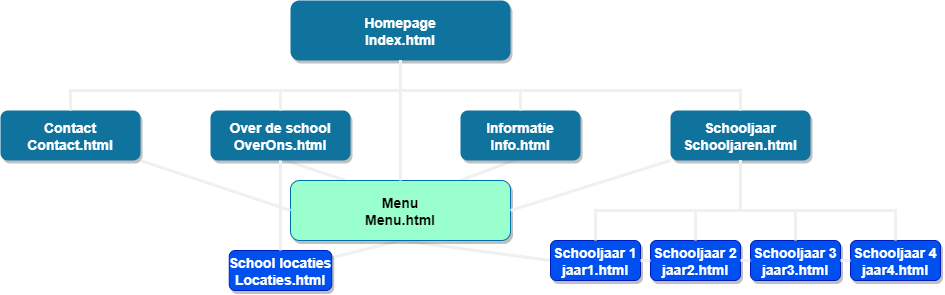

The diagram above was exported from draw.io. Its source (the exported page's mxGraphModel, read from the mxfile embedded in the PNG):
<mxGraphModel dx="1662" dy="965" grid="1" gridSize="10" guides="1" tooltips="1" connect="1" arrows="1" fold="1" page="1" pageScale="1.5" pageWidth="1169" pageHeight="827" background="none" math="0" shadow="0">
  <root>
    <mxCell id="0" />
    <mxCell id="1" parent="0" />
    <mxCell id="YnQYlghecFfu57KZKKzt-61" value="" style="endArrow=none;html=1;rounded=0;strokeWidth=3;fontColor=#000000;entryX=0.5;entryY=1;entryDx=0;entryDy=0;exitX=0;exitY=0.5;exitDx=0;exitDy=0;" edge="1" parent="1" source="rJhZRpLGs7Kvut3BMD5f-61" target="rJhZRpLGs7Kvut3BMD5f-63">
      <mxGeometry width="50" height="50" relative="1" as="geometry">
        <mxPoint x="850" y="320" as="sourcePoint" />
        <mxPoint x="900" y="270" as="targetPoint" />
      </mxGeometry>
    </mxCell>
    <mxCell id="YnQYlghecFfu57KZKKzt-60" value="" style="endArrow=none;html=1;rounded=0;strokeWidth=3;fontColor=#000000;entryX=0.5;entryY=1;entryDx=0;entryDy=0;" edge="1" parent="1" source="YnQYlghecFfu57KZKKzt-46" target="rJhZRpLGs7Kvut3BMD5f-63">
      <mxGeometry width="50" height="50" relative="1" as="geometry">
        <mxPoint x="860" y="320" as="sourcePoint" />
        <mxPoint x="910" y="270" as="targetPoint" />
      </mxGeometry>
    </mxCell>
    <mxCell id="YnQYlghecFfu57KZKKzt-55" value="" style="endArrow=none;html=1;rounded=0;strokeWidth=3;entryX=1;entryY=0.5;entryDx=0;entryDy=0;exitX=0.763;exitY=0.012;exitDx=0;exitDy=0;exitPerimeter=0;" edge="1" parent="1" source="rJhZRpLGs7Kvut3BMD5f-63" target="rJhZRpLGs7Kvut3BMD5f-65">
      <mxGeometry width="50" height="50" relative="1" as="geometry">
        <mxPoint x="920" y="200" as="sourcePoint" />
        <mxPoint x="980" y="190" as="targetPoint" />
      </mxGeometry>
    </mxCell>
    <mxCell id="YnQYlghecFfu57KZKKzt-56" value="" style="endArrow=none;html=1;rounded=0;strokeWidth=3;entryX=0;entryY=0.5;entryDx=0;entryDy=0;exitX=0.25;exitY=0;exitDx=0;exitDy=0;" edge="1" parent="1" source="rJhZRpLGs7Kvut3BMD5f-63" target="rJhZRpLGs7Kvut3BMD5f-55">
      <mxGeometry width="50" height="50" relative="1" as="geometry">
        <mxPoint x="810" y="230" as="sourcePoint" />
        <mxPoint x="860" y="180" as="targetPoint" />
      </mxGeometry>
    </mxCell>
    <mxCell id="3" value="Homepage&#10;Index.html" style="rounded=1;fillColor=#10739E;strokeColor=none;shadow=1;gradientColor=none;fontStyle=1;fontColor=#FFFFFF;fontSize=14;" parent="1" vertex="1">
      <mxGeometry x="750" y="30" width="220" height="60" as="geometry" />
    </mxCell>
    <mxCell id="rJhZRpLGs7Kvut3BMD5f-55" value="Over de school&#10;OverOns.html" style="rounded=1;fillColor=#10739E;strokeColor=none;shadow=1;gradientColor=none;fontStyle=1;fontColor=#FFFFFF;fontSize=14;" parent="1" vertex="1">
      <mxGeometry x="670" y="140" width="140" height="50" as="geometry" />
    </mxCell>
    <mxCell id="rJhZRpLGs7Kvut3BMD5f-56" value="Contact&#10;Contact.html" style="rounded=1;fillColor=#10739E;strokeColor=none;shadow=1;gradientColor=none;fontStyle=1;fontColor=#FFFFFF;fontSize=14;" parent="1" vertex="1">
      <mxGeometry x="460" y="140" width="140" height="50" as="geometry" />
    </mxCell>
    <mxCell id="rJhZRpLGs7Kvut3BMD5f-57" value="Schooljaar&#10;Schooljaren.html" style="rounded=1;fillColor=#10739E;strokeColor=none;shadow=1;gradientColor=none;fontStyle=1;fontColor=#FFFFFF;fontSize=14;" parent="1" vertex="1">
      <mxGeometry x="1130" y="140" width="140" height="50" as="geometry" />
    </mxCell>
    <mxCell id="rJhZRpLGs7Kvut3BMD5f-58" value="Schooljaar 3&#10;jaar3.html" style="rounded=1;fillColor=#0050ef;strokeColor=#001DBC;shadow=1;fontStyle=1;fontSize=14;fontColor=#ffffff;" parent="1" vertex="1">
      <mxGeometry x="1210" y="270" width="90" height="40" as="geometry" />
    </mxCell>
    <mxCell id="rJhZRpLGs7Kvut3BMD5f-59" value="Schooljaar 4&#10;jaar4.html" style="rounded=1;fillColor=#0050ef;strokeColor=#001DBC;shadow=1;fontStyle=1;fontSize=14;fontColor=#ffffff;" parent="1" vertex="1">
      <mxGeometry x="1310" y="270" width="90" height="40" as="geometry" />
    </mxCell>
    <mxCell id="rJhZRpLGs7Kvut3BMD5f-61" value="Schooljaar 1&#10;jaar1.html" style="rounded=1;shadow=1;fontStyle=1;fontSize=14;fillColor=#0050ef;fontColor=#ffffff;strokeColor=#001DBC;" parent="1" vertex="1">
      <mxGeometry x="1010" y="270" width="90" height="40" as="geometry" />
    </mxCell>
    <mxCell id="rJhZRpLGs7Kvut3BMD5f-62" value="Schooljaar 2&#10;jaar2.html" style="rounded=1;fillColor=#0050ef;strokeColor=#001DBC;shadow=1;fontStyle=1;fontSize=14;fontColor=#ffffff;" parent="1" vertex="1">
      <mxGeometry x="1110" y="270" width="90" height="40" as="geometry" />
    </mxCell>
    <mxCell id="rJhZRpLGs7Kvut3BMD5f-63" value="Menu&#10;Menu.html" style="rounded=1;fillColor=#99FFCC;strokeColor=#006EAF;shadow=1;fontStyle=1;fontColor=#000000;fontSize=14;" parent="1" vertex="1">
      <mxGeometry x="750" y="210" width="220" height="60" as="geometry" />
    </mxCell>
    <mxCell id="rJhZRpLGs7Kvut3BMD5f-65" value="Informatie&#10;Info.html" style="rounded=1;fillColor=#10739E;strokeColor=none;shadow=1;gradientColor=none;fontStyle=1;fontColor=#FFFFFF;fontSize=14;" parent="1" vertex="1">
      <mxGeometry x="920" y="140" width="120" height="50" as="geometry" />
    </mxCell>
    <mxCell id="YnQYlghecFfu57KZKKzt-31" value="" style="endArrow=none;html=1;rounded=0;entryX=0.5;entryY=0;entryDx=0;entryDy=0;exitX=0.5;exitY=1;exitDx=0;exitDy=0;strokeWidth=3;" edge="1" parent="1" source="rJhZRpLGs7Kvut3BMD5f-57" target="rJhZRpLGs7Kvut3BMD5f-62">
      <mxGeometry width="50" height="50" relative="1" as="geometry">
        <mxPoint x="1200" y="270" as="sourcePoint" />
        <mxPoint x="1170" y="280" as="targetPoint" />
        <Array as="points">
          <mxPoint x="1200" y="240" />
          <mxPoint x="1155" y="240" />
        </Array>
      </mxGeometry>
    </mxCell>
    <mxCell id="YnQYlghecFfu57KZKKzt-32" value="" style="endArrow=none;html=1;rounded=0;exitX=0.5;exitY=1;exitDx=0;exitDy=0;strokeWidth=3;entryX=0.5;entryY=0;entryDx=0;entryDy=0;" edge="1" parent="1" source="rJhZRpLGs7Kvut3BMD5f-57" target="rJhZRpLGs7Kvut3BMD5f-59">
      <mxGeometry width="50" height="50" relative="1" as="geometry">
        <mxPoint x="1210" y="230" as="sourcePoint" />
        <mxPoint x="1360" y="350" as="targetPoint" />
        <Array as="points">
          <mxPoint x="1200" y="240" />
          <mxPoint x="1355" y="240" />
        </Array>
      </mxGeometry>
    </mxCell>
    <mxCell id="YnQYlghecFfu57KZKKzt-33" value="" style="endArrow=none;html=1;rounded=0;entryX=0.5;entryY=0;entryDx=0;entryDy=0;exitX=0.5;exitY=1;exitDx=0;exitDy=0;strokeWidth=3;" edge="1" parent="1" source="rJhZRpLGs7Kvut3BMD5f-57" target="rJhZRpLGs7Kvut3BMD5f-58">
      <mxGeometry width="50" height="50" relative="1" as="geometry">
        <mxPoint x="1220" y="240" as="sourcePoint" />
        <mxPoint x="1175" y="350" as="targetPoint" />
        <Array as="points">
          <mxPoint x="1200" y="240" />
          <mxPoint x="1255" y="240" />
        </Array>
      </mxGeometry>
    </mxCell>
    <mxCell id="YnQYlghecFfu57KZKKzt-34" value="" style="endArrow=none;html=1;rounded=0;entryX=0.5;entryY=0;entryDx=0;entryDy=0;exitX=0.5;exitY=1;exitDx=0;exitDy=0;strokeWidth=3;" edge="1" parent="1" source="rJhZRpLGs7Kvut3BMD5f-57" target="rJhZRpLGs7Kvut3BMD5f-61">
      <mxGeometry width="50" height="50" relative="1" as="geometry">
        <mxPoint x="1230" y="250" as="sourcePoint" />
        <mxPoint x="1185" y="360" as="targetPoint" />
        <Array as="points">
          <mxPoint x="1200" y="240" />
          <mxPoint x="1055" y="240" />
        </Array>
      </mxGeometry>
    </mxCell>
    <mxCell id="YnQYlghecFfu57KZKKzt-36" value="" style="endArrow=none;html=1;rounded=0;strokeWidth=3;exitX=0.5;exitY=0;exitDx=0;exitDy=0;entryX=0.5;entryY=1;entryDx=0;entryDy=0;" edge="1" parent="1" source="rJhZRpLGs7Kvut3BMD5f-55" target="3">
      <mxGeometry width="50" height="50" relative="1" as="geometry">
        <mxPoint x="850" y="150" as="sourcePoint" />
        <mxPoint x="860" y="120" as="targetPoint" />
        <Array as="points">
          <mxPoint x="740" y="120" />
          <mxPoint x="860" y="120" />
        </Array>
      </mxGeometry>
    </mxCell>
    <mxCell id="YnQYlghecFfu57KZKKzt-37" value="" style="endArrow=none;html=1;rounded=0;strokeWidth=3;exitX=0.5;exitY=0;exitDx=0;exitDy=0;entryX=0.5;entryY=1;entryDx=0;entryDy=0;" edge="1" parent="1" source="rJhZRpLGs7Kvut3BMD5f-65" target="3">
      <mxGeometry width="50" height="50" relative="1" as="geometry">
        <mxPoint x="630" y="170" as="sourcePoint" />
        <mxPoint x="870" y="120" as="targetPoint" />
        <Array as="points">
          <mxPoint x="980" y="120" />
          <mxPoint x="860" y="120" />
        </Array>
      </mxGeometry>
    </mxCell>
    <mxCell id="YnQYlghecFfu57KZKKzt-38" value="" style="endArrow=none;html=1;rounded=0;strokeWidth=3;exitX=0.5;exitY=0;exitDx=0;exitDy=0;entryX=0.5;entryY=1;entryDx=0;entryDy=0;" edge="1" parent="1" source="rJhZRpLGs7Kvut3BMD5f-56" target="3">
      <mxGeometry width="50" height="50" relative="1" as="geometry">
        <mxPoint x="640" y="180" as="sourcePoint" />
        <mxPoint x="880" y="130" as="targetPoint" />
        <Array as="points">
          <mxPoint x="530" y="120" />
          <mxPoint x="860" y="120" />
        </Array>
      </mxGeometry>
    </mxCell>
    <mxCell id="YnQYlghecFfu57KZKKzt-39" value="" style="endArrow=none;html=1;rounded=0;strokeWidth=3;exitX=0.5;exitY=0;exitDx=0;exitDy=0;entryX=0.5;entryY=1;entryDx=0;entryDy=0;" edge="1" parent="1" source="rJhZRpLGs7Kvut3BMD5f-57" target="3">
      <mxGeometry width="50" height="50" relative="1" as="geometry">
        <mxPoint x="650" y="190" as="sourcePoint" />
        <mxPoint x="890" y="140" as="targetPoint" />
        <Array as="points">
          <mxPoint x="1200" y="120" />
          <mxPoint x="860" y="120" />
        </Array>
      </mxGeometry>
    </mxCell>
    <mxCell id="YnQYlghecFfu57KZKKzt-41" value="" style="endArrow=none;html=1;rounded=0;strokeWidth=3;exitX=1;exitY=0.5;exitDx=0;exitDy=0;entryX=0;entryY=0.5;entryDx=0;entryDy=0;" edge="1" parent="1" source="rJhZRpLGs7Kvut3BMD5f-61" target="rJhZRpLGs7Kvut3BMD5f-62">
      <mxGeometry width="50" height="50" relative="1" as="geometry">
        <mxPoint x="1100" y="340" as="sourcePoint" />
        <mxPoint x="1150" y="290" as="targetPoint" />
      </mxGeometry>
    </mxCell>
    <mxCell id="YnQYlghecFfu57KZKKzt-42" value="" style="endArrow=none;html=1;rounded=0;strokeWidth=3;exitX=1;exitY=0.5;exitDx=0;exitDy=0;entryX=0;entryY=0.5;entryDx=0;entryDy=0;" edge="1" parent="1">
      <mxGeometry width="50" height="50" relative="1" as="geometry">
        <mxPoint x="1200" y="289.93" as="sourcePoint" />
        <mxPoint x="1210" y="289.93" as="targetPoint" />
        <Array as="points">
          <mxPoint x="1210" y="289.93" />
        </Array>
      </mxGeometry>
    </mxCell>
    <mxCell id="YnQYlghecFfu57KZKKzt-44" value="" style="endArrow=none;html=1;rounded=0;strokeWidth=3;exitX=1;exitY=0.5;exitDx=0;exitDy=0;entryX=0;entryY=0.5;entryDx=0;entryDy=0;" edge="1" parent="1">
      <mxGeometry width="50" height="50" relative="1" as="geometry">
        <mxPoint x="1300" y="289.93" as="sourcePoint" />
        <mxPoint x="1310" y="289.93" as="targetPoint" />
      </mxGeometry>
    </mxCell>
    <mxCell id="YnQYlghecFfu57KZKKzt-46" value="School locaties&#10;Locaties.html" style="rounded=1;shadow=1;fontStyle=1;fontSize=14;fillColor=#0050ef;fontColor=#ffffff;strokeColor=#001DBC;" vertex="1" parent="1">
      <mxGeometry x="688.75" y="280" width="102.5" height="40" as="geometry" />
    </mxCell>
    <mxCell id="YnQYlghecFfu57KZKKzt-51" value="" style="endArrow=none;html=1;rounded=0;strokeWidth=3;entryX=0.5;entryY=1;entryDx=0;entryDy=0;exitX=0.5;exitY=0;exitDx=0;exitDy=0;" edge="1" parent="1" source="rJhZRpLGs7Kvut3BMD5f-63" target="3">
      <mxGeometry width="50" height="50" relative="1" as="geometry">
        <mxPoint x="860" y="190" as="sourcePoint" />
        <mxPoint x="910" y="140" as="targetPoint" />
      </mxGeometry>
    </mxCell>
    <mxCell id="YnQYlghecFfu57KZKKzt-54" value="" style="endArrow=none;html=1;rounded=0;strokeWidth=3;entryX=0.5;entryY=1;entryDx=0;entryDy=0;exitX=0.5;exitY=0;exitDx=0;exitDy=0;" edge="1" parent="1" source="YnQYlghecFfu57KZKKzt-46" target="rJhZRpLGs7Kvut3BMD5f-55">
      <mxGeometry width="50" height="50" relative="1" as="geometry">
        <mxPoint x="690" y="260" as="sourcePoint" />
        <mxPoint x="740" y="210" as="targetPoint" />
      </mxGeometry>
    </mxCell>
    <mxCell id="YnQYlghecFfu57KZKKzt-57" value="" style="endArrow=none;html=1;rounded=0;strokeWidth=3;exitX=1;exitY=0.5;exitDx=0;exitDy=0;entryX=0;entryY=1;entryDx=0;entryDy=0;" edge="1" parent="1" source="rJhZRpLGs7Kvut3BMD5f-63" target="rJhZRpLGs7Kvut3BMD5f-57">
      <mxGeometry width="50" height="50" relative="1" as="geometry">
        <mxPoint x="1030" y="240" as="sourcePoint" />
        <mxPoint x="1080" y="190" as="targetPoint" />
      </mxGeometry>
    </mxCell>
    <mxCell id="YnQYlghecFfu57KZKKzt-58" value="" style="endArrow=none;html=1;rounded=0;strokeWidth=3;entryX=1;entryY=1;entryDx=0;entryDy=0;exitX=0;exitY=0.5;exitDx=0;exitDy=0;" edge="1" parent="1" source="rJhZRpLGs7Kvut3BMD5f-63" target="rJhZRpLGs7Kvut3BMD5f-56">
      <mxGeometry width="50" height="50" relative="1" as="geometry">
        <mxPoint x="610" y="270" as="sourcePoint" />
        <mxPoint x="660" y="220" as="targetPoint" />
      </mxGeometry>
    </mxCell>
  </root>
</mxGraphModel>